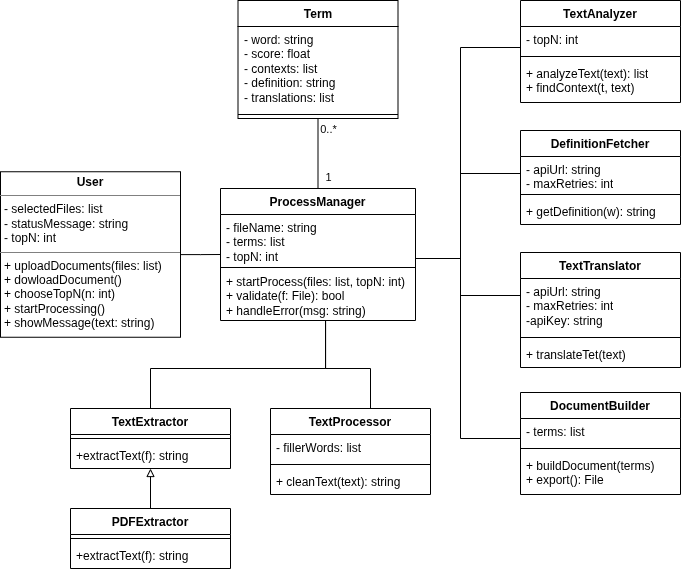

The diagram above was exported from draw.io. Its source (the exported page's mxGraphModel, read from the mxfile embedded in the PNG):
<mxGraphModel dx="2049" dy="1252" grid="1" gridSize="10" guides="1" tooltips="1" connect="1" arrows="1" fold="1" page="1" pageScale="1" pageWidth="850" pageHeight="1100" math="0" shadow="0">
  <root>
    <mxCell id="0" />
    <mxCell id="1" parent="0" />
    <mxCell id="oFqqfr5iQlQ94bYqhGww-15" edge="1" parent="1" source="oFqqfr5iQlQ94bYqhGww-14" style="edgeStyle=orthogonalEdgeStyle;rounded=0;orthogonalLoop=1;jettySize=auto;html=1;endArrow=none;endFill=0;" target="GgB-guOeWCavPErbs3xG-5">
      <mxGeometry relative="1" as="geometry">
        <mxPoint x="620" y="520" as="targetPoint" />
      </mxGeometry>
    </mxCell>
    <mxCell id="oFqqfr5iQlQ94bYqhGww-14" parent="1" style="verticalAlign=top;align=left;overflow=fill;html=1;whiteSpace=wrap;" value="&lt;p style=&quot;margin:0px;margin-top:4px;text-align:center;&quot;&gt;&lt;b&gt;User&lt;/b&gt;&lt;/p&gt;&lt;hr size=&quot;1&quot; style=&quot;border-style:solid;&quot;&gt;&lt;p style=&quot;margin:0px;margin-left:4px;&quot;&gt;- selectedFiles: list&lt;/p&gt;&lt;p style=&quot;margin:0px;margin-left:4px;&quot;&gt;- statusMessage: string&lt;/p&gt;&lt;p style=&quot;margin:0px;margin-left:4px;&quot;&gt;- topN: int&lt;/p&gt;&lt;hr size=&quot;1&quot; style=&quot;border-style:solid;&quot;&gt;&lt;p style=&quot;margin:0px;margin-left:4px;&quot;&gt;+ uploadDocuments(files: list)&lt;/p&gt;&lt;p style=&quot;margin:0px;margin-left:4px;&quot;&gt;+ dowloadDocument()&lt;/p&gt;&lt;p style=&quot;margin:0px;margin-left:4px;&quot;&gt;+ chooseTopN(n: int)&lt;/p&gt;&lt;p style=&quot;margin:0px;margin-left:4px;&quot;&gt;+ startProcessing()&lt;/p&gt;&lt;p style=&quot;margin:0px;margin-left:4px;&quot;&gt;+ showMessage(text: string)&lt;/p&gt;" vertex="1">
      <mxGeometry height="165.5" width="180" x="20" y="483.25" as="geometry" />
    </mxCell>
    <mxCell id="GgB-guOeWCavPErbs3xG-27" edge="1" parent="1" source="GgB-guOeWCavPErbs3xG-5" style="edgeStyle=orthogonalEdgeStyle;rounded=0;orthogonalLoop=1;jettySize=auto;html=1;endArrow=none;endFill=0;" target="GgB-guOeWCavPErbs3xG-17">
      <mxGeometry relative="1" as="geometry">
        <Array as="points">
          <mxPoint x="345.06" y="680" />
          <mxPoint x="170" y="680" />
        </Array>
      </mxGeometry>
    </mxCell>
    <mxCell id="GgB-guOeWCavPErbs3xG-32" edge="1" parent="1" source="GgB-guOeWCavPErbs3xG-5" style="edgeStyle=orthogonalEdgeStyle;rounded=0;orthogonalLoop=1;jettySize=auto;html=1;endArrow=none;endFill=0;" target="GgB-guOeWCavPErbs3xG-28">
      <mxGeometry relative="1" as="geometry">
        <Array as="points">
          <mxPoint x="345" y="680" />
          <mxPoint x="390" y="680" />
        </Array>
      </mxGeometry>
    </mxCell>
    <mxCell id="GgB-guOeWCavPErbs3xG-50" edge="1" parent="1" source="GgB-guOeWCavPErbs3xG-5" style="edgeStyle=orthogonalEdgeStyle;rounded=0;orthogonalLoop=1;jettySize=auto;html=1;endArrow=none;endFill=0;" target="GgB-guOeWCavPErbs3xG-33">
      <mxGeometry relative="1" as="geometry">
        <Array as="points">
          <mxPoint x="480" y="570" />
          <mxPoint x="480" y="359" />
        </Array>
      </mxGeometry>
    </mxCell>
    <mxCell id="GgB-guOeWCavPErbs3xG-51" edge="1" parent="1" source="GgB-guOeWCavPErbs3xG-5" style="edgeStyle=orthogonalEdgeStyle;rounded=0;orthogonalLoop=1;jettySize=auto;html=1;endArrow=none;endFill=0;" target="GgB-guOeWCavPErbs3xG-37">
      <mxGeometry relative="1" as="geometry">
        <Array as="points">
          <mxPoint x="480" y="570" />
          <mxPoint x="480" y="485" />
        </Array>
      </mxGeometry>
    </mxCell>
    <mxCell id="GgB-guOeWCavPErbs3xG-52" edge="1" parent="1" source="GgB-guOeWCavPErbs3xG-5" style="edgeStyle=orthogonalEdgeStyle;rounded=0;orthogonalLoop=1;jettySize=auto;html=1;endArrow=none;endFill=0;" target="GgB-guOeWCavPErbs3xG-41">
      <mxGeometry relative="1" as="geometry">
        <Array as="points">
          <mxPoint x="480" y="570" />
          <mxPoint x="480" y="607" />
        </Array>
      </mxGeometry>
    </mxCell>
    <mxCell id="GgB-guOeWCavPErbs3xG-53" edge="1" parent="1" source="GgB-guOeWCavPErbs3xG-5" style="edgeStyle=orthogonalEdgeStyle;rounded=0;orthogonalLoop=1;jettySize=auto;html=1;endArrow=none;endFill=0;" target="GgB-guOeWCavPErbs3xG-46">
      <mxGeometry relative="1" x="-0.0596" as="geometry">
        <Array as="points">
          <mxPoint x="480" y="570" />
          <mxPoint x="480" y="750" />
        </Array>
      </mxGeometry>
    </mxCell>
    <mxCell id="GgB-guOeWCavPErbs3xG-5" parent="1" style="swimlane;fontStyle=1;align=center;verticalAlign=top;childLayout=stackLayout;horizontal=1;startSize=26;horizontalStack=0;resizeParent=1;resizeParentMax=0;resizeLast=0;collapsible=1;marginBottom=0;whiteSpace=wrap;html=1;" value="ProcessManager" vertex="1">
      <mxGeometry height="132" width="195" x="240" y="500" as="geometry" />
    </mxCell>
    <mxCell id="GgB-guOeWCavPErbs3xG-6" parent="GgB-guOeWCavPErbs3xG-5" style="text;strokeColor=none;fillColor=none;align=left;verticalAlign=top;spacingLeft=4;spacingRight=4;overflow=hidden;rotatable=0;points=[[0,0.5],[1,0.5]];portConstraint=eastwest;whiteSpace=wrap;html=1;" value="&lt;div&gt;- fileName: string&lt;/div&gt;&lt;div&gt;- terms: list&lt;/div&gt;&lt;div&gt;- topN: int&lt;/div&gt;" vertex="1">
      <mxGeometry height="52" width="195" y="26" as="geometry" />
    </mxCell>
    <mxCell id="GgB-guOeWCavPErbs3xG-7" parent="GgB-guOeWCavPErbs3xG-5" style="line;strokeWidth=1;fillColor=none;align=left;verticalAlign=middle;spacingTop=-1;spacingLeft=3;spacingRight=3;rotatable=0;labelPosition=right;points=[];portConstraint=eastwest;strokeColor=inherit;" value="" vertex="1">
      <mxGeometry height="2" width="195" y="78" as="geometry" />
    </mxCell>
    <mxCell id="GgB-guOeWCavPErbs3xG-8" parent="GgB-guOeWCavPErbs3xG-5" style="text;strokeColor=none;fillColor=none;align=left;verticalAlign=top;spacingLeft=4;spacingRight=4;overflow=hidden;rotatable=0;points=[[0,0.5],[1,0.5]];portConstraint=eastwest;whiteSpace=wrap;html=1;" value="&lt;div&gt;+ startProcess(files: list, topN: int)&lt;/div&gt;&lt;div&gt;+ validate(f: File): bool&lt;/div&gt;&lt;div&gt;+ handleError(msg: string)&lt;/div&gt;" vertex="1">
      <mxGeometry height="52" width="195" y="80" as="geometry" />
    </mxCell>
    <mxCell id="GgB-guOeWCavPErbs3xG-14" edge="1" parent="1" source="GgB-guOeWCavPErbs3xG-10" style="edgeStyle=orthogonalEdgeStyle;rounded=0;orthogonalLoop=1;jettySize=auto;html=1;endArrow=none;endFill=0;" target="GgB-guOeWCavPErbs3xG-5">
      <mxGeometry relative="1" as="geometry" />
    </mxCell>
    <mxCell id="GgB-guOeWCavPErbs3xG-21" connectable="0" parent="GgB-guOeWCavPErbs3xG-14" style="edgeLabel;html=1;align=center;verticalAlign=middle;resizable=0;points=[];" value="0..*" vertex="1">
      <mxGeometry relative="1" x="-0.7037" y="-1" as="geometry">
        <mxPoint x="11" as="offset" />
      </mxGeometry>
    </mxCell>
    <mxCell id="GgB-guOeWCavPErbs3xG-22" connectable="0" parent="GgB-guOeWCavPErbs3xG-14" style="edgeLabel;html=1;align=center;verticalAlign=middle;resizable=0;points=[];" value="1" vertex="1">
      <mxGeometry relative="1" x="0.6461" as="geometry">
        <mxPoint x="10" as="offset" />
      </mxGeometry>
    </mxCell>
    <mxCell id="GgB-guOeWCavPErbs3xG-10" parent="1" style="swimlane;fontStyle=1;align=center;verticalAlign=top;childLayout=stackLayout;horizontal=1;startSize=26;horizontalStack=0;resizeParent=1;resizeParentMax=0;resizeLast=0;collapsible=1;marginBottom=0;whiteSpace=wrap;html=1;" value="Term" vertex="1">
      <mxGeometry height="118" width="160" x="257.5" y="312" as="geometry" />
    </mxCell>
    <mxCell id="GgB-guOeWCavPErbs3xG-11" parent="GgB-guOeWCavPErbs3xG-10" style="text;strokeColor=none;fillColor=none;align=left;verticalAlign=top;spacingLeft=4;spacingRight=4;overflow=hidden;rotatable=0;points=[[0,0.5],[1,0.5]];portConstraint=eastwest;whiteSpace=wrap;html=1;" value="&lt;div&gt;- word: string&lt;/div&gt;&lt;div&gt;- score: float&lt;/div&gt;&lt;div&gt;- contexts: list&lt;/div&gt;&lt;div&gt;- definition: string&lt;/div&gt;&lt;div&gt;- translations: list&lt;/div&gt;" vertex="1">
      <mxGeometry height="84" width="160" y="26" as="geometry" />
    </mxCell>
    <mxCell id="GgB-guOeWCavPErbs3xG-12" parent="GgB-guOeWCavPErbs3xG-10" style="line;strokeWidth=1;fillColor=none;align=left;verticalAlign=middle;spacingTop=-1;spacingLeft=3;spacingRight=3;rotatable=0;labelPosition=right;points=[];portConstraint=eastwest;strokeColor=inherit;" value="" vertex="1">
      <mxGeometry height="8" width="160" y="110" as="geometry" />
    </mxCell>
    <mxCell id="GgB-guOeWCavPErbs3xG-17" parent="1" style="swimlane;fontStyle=1;align=center;verticalAlign=top;childLayout=stackLayout;horizontal=1;startSize=26;horizontalStack=0;resizeParent=1;resizeParentMax=0;resizeLast=0;collapsible=1;marginBottom=0;whiteSpace=wrap;html=1;" value="TextExtractor" vertex="1">
      <mxGeometry height="60" width="160" x="90" y="720" as="geometry" />
    </mxCell>
    <mxCell id="GgB-guOeWCavPErbs3xG-19" parent="GgB-guOeWCavPErbs3xG-17" style="line;strokeWidth=1;fillColor=none;align=left;verticalAlign=middle;spacingTop=-1;spacingLeft=3;spacingRight=3;rotatable=0;labelPosition=right;points=[];portConstraint=eastwest;strokeColor=inherit;" value="" vertex="1">
      <mxGeometry height="8" width="160" y="26" as="geometry" />
    </mxCell>
    <mxCell id="GgB-guOeWCavPErbs3xG-20" parent="GgB-guOeWCavPErbs3xG-17" style="text;strokeColor=none;fillColor=none;align=left;verticalAlign=top;spacingLeft=4;spacingRight=4;overflow=hidden;rotatable=0;points=[[0,0.5],[1,0.5]];portConstraint=eastwest;whiteSpace=wrap;html=1;" value="+extractText(f): string" vertex="1">
      <mxGeometry height="26" width="160" y="34" as="geometry" />
    </mxCell>
    <mxCell id="GgB-guOeWCavPErbs3xG-26" edge="1" parent="1" source="GgB-guOeWCavPErbs3xG-23" style="edgeStyle=orthogonalEdgeStyle;rounded=0;orthogonalLoop=1;jettySize=auto;html=1;endArrow=block;endFill=0;" target="GgB-guOeWCavPErbs3xG-17">
      <mxGeometry relative="1" as="geometry" />
    </mxCell>
    <mxCell id="GgB-guOeWCavPErbs3xG-23" parent="1" style="swimlane;fontStyle=1;align=center;verticalAlign=top;childLayout=stackLayout;horizontal=1;startSize=26;horizontalStack=0;resizeParent=1;resizeParentMax=0;resizeLast=0;collapsible=1;marginBottom=0;whiteSpace=wrap;html=1;" value="PDFExtractor" vertex="1">
      <mxGeometry height="60" width="160" x="90" y="820" as="geometry" />
    </mxCell>
    <mxCell id="GgB-guOeWCavPErbs3xG-24" parent="GgB-guOeWCavPErbs3xG-23" style="line;strokeWidth=1;fillColor=none;align=left;verticalAlign=middle;spacingTop=-1;spacingLeft=3;spacingRight=3;rotatable=0;labelPosition=right;points=[];portConstraint=eastwest;strokeColor=inherit;" value="" vertex="1">
      <mxGeometry height="8" width="160" y="26" as="geometry" />
    </mxCell>
    <mxCell id="GgB-guOeWCavPErbs3xG-25" parent="GgB-guOeWCavPErbs3xG-23" style="text;strokeColor=none;fillColor=none;align=left;verticalAlign=top;spacingLeft=4;spacingRight=4;overflow=hidden;rotatable=0;points=[[0,0.5],[1,0.5]];portConstraint=eastwest;whiteSpace=wrap;html=1;" value="+extractText(f): string" vertex="1">
      <mxGeometry height="26" width="160" y="34" as="geometry" />
    </mxCell>
    <mxCell id="GgB-guOeWCavPErbs3xG-28" parent="1" style="swimlane;fontStyle=1;align=center;verticalAlign=top;childLayout=stackLayout;horizontal=1;startSize=26;horizontalStack=0;resizeParent=1;resizeParentMax=0;resizeLast=0;collapsible=1;marginBottom=0;whiteSpace=wrap;html=1;" value="TextProcessor" vertex="1">
      <mxGeometry height="86" width="160" x="290" y="720" as="geometry" />
    </mxCell>
    <mxCell id="GgB-guOeWCavPErbs3xG-29" parent="GgB-guOeWCavPErbs3xG-28" style="text;strokeColor=none;fillColor=none;align=left;verticalAlign=top;spacingLeft=4;spacingRight=4;overflow=hidden;rotatable=0;points=[[0,0.5],[1,0.5]];portConstraint=eastwest;whiteSpace=wrap;html=1;" value="- fillerWords: list" vertex="1">
      <mxGeometry height="26" width="160" y="26" as="geometry" />
    </mxCell>
    <mxCell id="GgB-guOeWCavPErbs3xG-30" parent="GgB-guOeWCavPErbs3xG-28" style="line;strokeWidth=1;fillColor=none;align=left;verticalAlign=middle;spacingTop=-1;spacingLeft=3;spacingRight=3;rotatable=0;labelPosition=right;points=[];portConstraint=eastwest;strokeColor=inherit;" value="" vertex="1">
      <mxGeometry height="8" width="160" y="52" as="geometry" />
    </mxCell>
    <mxCell id="GgB-guOeWCavPErbs3xG-31" parent="GgB-guOeWCavPErbs3xG-28" style="text;strokeColor=none;fillColor=none;align=left;verticalAlign=top;spacingLeft=4;spacingRight=4;overflow=hidden;rotatable=0;points=[[0,0.5],[1,0.5]];portConstraint=eastwest;whiteSpace=wrap;html=1;" value="+ cleanText(text): string" vertex="1">
      <mxGeometry height="26" width="160" y="60" as="geometry" />
    </mxCell>
    <mxCell id="GgB-guOeWCavPErbs3xG-33" parent="1" style="swimlane;fontStyle=1;align=center;verticalAlign=top;childLayout=stackLayout;horizontal=1;startSize=26;horizontalStack=0;resizeParent=1;resizeParentMax=0;resizeLast=0;collapsible=1;marginBottom=0;whiteSpace=wrap;html=1;" value="TextAnalyzer" vertex="1">
      <mxGeometry height="102" width="160" x="540" y="312" as="geometry" />
    </mxCell>
    <mxCell id="GgB-guOeWCavPErbs3xG-34" parent="GgB-guOeWCavPErbs3xG-33" style="text;strokeColor=none;fillColor=none;align=left;verticalAlign=top;spacingLeft=4;spacingRight=4;overflow=hidden;rotatable=0;points=[[0,0.5],[1,0.5]];portConstraint=eastwest;whiteSpace=wrap;html=1;" value="- topN: int" vertex="1">
      <mxGeometry height="26" width="160" y="26" as="geometry" />
    </mxCell>
    <mxCell id="GgB-guOeWCavPErbs3xG-35" parent="GgB-guOeWCavPErbs3xG-33" style="line;strokeWidth=1;fillColor=none;align=left;verticalAlign=middle;spacingTop=-1;spacingLeft=3;spacingRight=3;rotatable=0;labelPosition=right;points=[];portConstraint=eastwest;strokeColor=inherit;" value="" vertex="1">
      <mxGeometry height="8" width="160" y="52" as="geometry" />
    </mxCell>
    <mxCell id="GgB-guOeWCavPErbs3xG-36" parent="GgB-guOeWCavPErbs3xG-33" style="text;strokeColor=none;fillColor=none;align=left;verticalAlign=top;spacingLeft=4;spacingRight=4;overflow=hidden;rotatable=0;points=[[0,0.5],[1,0.5]];portConstraint=eastwest;whiteSpace=wrap;html=1;" value="+ analyzeText(text): list&lt;div&gt;+ findContext(t, text)&lt;/div&gt;" vertex="1">
      <mxGeometry height="42" width="160" y="60" as="geometry" />
    </mxCell>
    <mxCell id="GgB-guOeWCavPErbs3xG-37" parent="1" style="swimlane;fontStyle=1;align=center;verticalAlign=top;childLayout=stackLayout;horizontal=1;startSize=26;horizontalStack=0;resizeParent=1;resizeParentMax=0;resizeLast=0;collapsible=1;marginBottom=0;whiteSpace=wrap;html=1;" value="DefinitionFetcher" vertex="1">
      <mxGeometry height="94" width="160" x="540" y="442" as="geometry" />
    </mxCell>
    <mxCell id="GgB-guOeWCavPErbs3xG-38" parent="GgB-guOeWCavPErbs3xG-37" style="text;strokeColor=none;fillColor=none;align=left;verticalAlign=top;spacingLeft=4;spacingRight=4;overflow=hidden;rotatable=0;points=[[0,0.5],[1,0.5]];portConstraint=eastwest;whiteSpace=wrap;html=1;" value="- apiUrl: string&lt;div&gt;- maxRetries: int&lt;/div&gt;" vertex="1">
      <mxGeometry height="34" width="160" y="26" as="geometry" />
    </mxCell>
    <mxCell id="GgB-guOeWCavPErbs3xG-39" parent="GgB-guOeWCavPErbs3xG-37" style="line;strokeWidth=1;fillColor=none;align=left;verticalAlign=middle;spacingTop=-1;spacingLeft=3;spacingRight=3;rotatable=0;labelPosition=right;points=[];portConstraint=eastwest;strokeColor=inherit;" value="" vertex="1">
      <mxGeometry height="8" width="160" y="60" as="geometry" />
    </mxCell>
    <mxCell id="GgB-guOeWCavPErbs3xG-40" parent="GgB-guOeWCavPErbs3xG-37" style="text;strokeColor=none;fillColor=none;align=left;verticalAlign=top;spacingLeft=4;spacingRight=4;overflow=hidden;rotatable=0;points=[[0,0.5],[1,0.5]];portConstraint=eastwest;whiteSpace=wrap;html=1;" value="+ getDefinition(w): string" vertex="1">
      <mxGeometry height="26" width="160" y="68" as="geometry" />
    </mxCell>
    <mxCell id="GgB-guOeWCavPErbs3xG-41" parent="1" style="swimlane;fontStyle=1;align=center;verticalAlign=top;childLayout=stackLayout;horizontal=1;startSize=26;horizontalStack=0;resizeParent=1;resizeParentMax=0;resizeLast=0;collapsible=1;marginBottom=0;whiteSpace=wrap;html=1;" value="TextTranslator" vertex="1">
      <mxGeometry height="115" width="160" x="540" y="564" as="geometry">
        <mxRectangle height="30" width="120" x="580" y="570" as="alternateBounds" />
      </mxGeometry>
    </mxCell>
    <mxCell id="GgB-guOeWCavPErbs3xG-42" parent="GgB-guOeWCavPErbs3xG-41" style="text;strokeColor=none;fillColor=none;align=left;verticalAlign=top;spacingLeft=4;spacingRight=4;overflow=hidden;rotatable=0;points=[[0,0.5],[1,0.5]];portConstraint=eastwest;whiteSpace=wrap;html=1;" value="- apiUrl: string&lt;div&gt;- maxRetries: int&lt;/div&gt;&lt;div&gt;-apiKey: string&lt;/div&gt;" vertex="1">
      <mxGeometry height="55" width="160" y="26" as="geometry" />
    </mxCell>
    <mxCell id="GgB-guOeWCavPErbs3xG-43" parent="GgB-guOeWCavPErbs3xG-41" style="line;strokeWidth=1;fillColor=none;align=left;verticalAlign=middle;spacingTop=-1;spacingLeft=3;spacingRight=3;rotatable=0;labelPosition=right;points=[];portConstraint=eastwest;strokeColor=inherit;" value="" vertex="1">
      <mxGeometry height="8" width="160" y="81" as="geometry" />
    </mxCell>
    <mxCell id="GgB-guOeWCavPErbs3xG-44" parent="GgB-guOeWCavPErbs3xG-41" style="text;strokeColor=none;fillColor=none;align=left;verticalAlign=top;spacingLeft=4;spacingRight=4;overflow=hidden;rotatable=0;points=[[0,0.5],[1,0.5]];portConstraint=eastwest;whiteSpace=wrap;html=1;" value="+ translateTet(text)" vertex="1">
      <mxGeometry height="26" width="160" y="89" as="geometry" />
    </mxCell>
    <mxCell id="GgB-guOeWCavPErbs3xG-46" parent="1" style="swimlane;fontStyle=1;align=center;verticalAlign=top;childLayout=stackLayout;horizontal=1;startSize=26;horizontalStack=0;resizeParent=1;resizeParentMax=0;resizeLast=0;collapsible=1;marginBottom=0;whiteSpace=wrap;html=1;" value="DocumentBuilder" vertex="1">
      <mxGeometry height="102" width="160" x="540" y="704" as="geometry" />
    </mxCell>
    <mxCell id="GgB-guOeWCavPErbs3xG-47" parent="GgB-guOeWCavPErbs3xG-46" style="text;strokeColor=none;fillColor=none;align=left;verticalAlign=top;spacingLeft=4;spacingRight=4;overflow=hidden;rotatable=0;points=[[0,0.5],[1,0.5]];portConstraint=eastwest;whiteSpace=wrap;html=1;" value="- terms: list" vertex="1">
      <mxGeometry height="26" width="160" y="26" as="geometry" />
    </mxCell>
    <mxCell id="GgB-guOeWCavPErbs3xG-48" parent="GgB-guOeWCavPErbs3xG-46" style="line;strokeWidth=1;fillColor=none;align=left;verticalAlign=middle;spacingTop=-1;spacingLeft=3;spacingRight=3;rotatable=0;labelPosition=right;points=[];portConstraint=eastwest;strokeColor=inherit;" value="" vertex="1">
      <mxGeometry height="8" width="160" y="52" as="geometry" />
    </mxCell>
    <mxCell id="GgB-guOeWCavPErbs3xG-49" parent="GgB-guOeWCavPErbs3xG-46" style="text;strokeColor=none;fillColor=none;align=left;verticalAlign=top;spacingLeft=4;spacingRight=4;overflow=hidden;rotatable=0;points=[[0,0.5],[1,0.5]];portConstraint=eastwest;whiteSpace=wrap;html=1;" value="+ buildDocument(terms)&lt;div&gt;+ export(): File&lt;/div&gt;" vertex="1">
      <mxGeometry height="42" width="160" y="60" as="geometry" />
    </mxCell>
  </root>
</mxGraphModel>